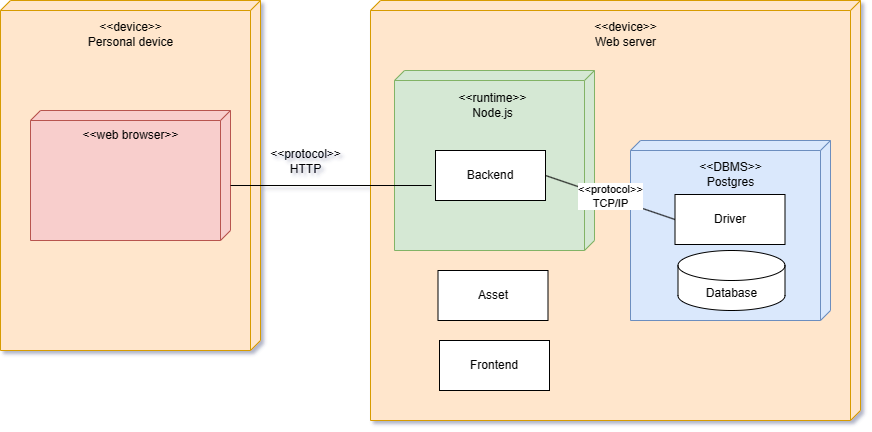

The diagram above was exported from draw.io. Its source (the exported page's mxGraphModel, read from the mxfile embedded in the PNG):
<mxGraphModel dx="1002" dy="569" grid="1" gridSize="10" guides="1" tooltips="1" connect="1" arrows="1" fold="1" page="1" pageScale="1" pageWidth="827" pageHeight="1169" math="0" shadow="0">
  <root>
    <mxCell id="0" />
    <mxCell id="1" parent="0" />
    <mxCell id="ekEEXqWG2v49Hf-JNNpN-1" value="" style="verticalAlign=top;align=left;spacingTop=8;spacingLeft=2;spacingRight=12;shape=cube;size=10;direction=south;fontStyle=4;html=1;whiteSpace=wrap;fillColor=#ffe6cc;strokeColor=#d79b00;" parent="1" vertex="1">
      <mxGeometry x="390" y="170" width="490" height="420" as="geometry" />
    </mxCell>
    <mxCell id="ekEEXqWG2v49Hf-JNNpN-4" value="&amp;lt;&amp;lt;device&amp;gt;&amp;gt;&lt;br&gt;Web server" style="text;html=1;strokeColor=none;fillColor=none;align=center;verticalAlign=middle;whiteSpace=wrap;rounded=0;" parent="1" vertex="1">
      <mxGeometry x="592.5" y="189" width="105" height="30" as="geometry" />
    </mxCell>
    <mxCell id="ekEEXqWG2v49Hf-JNNpN-8" value="" style="verticalAlign=top;align=left;spacingTop=8;spacingLeft=2;spacingRight=12;shape=cube;size=10;direction=south;fontStyle=4;html=1;whiteSpace=wrap;fillColor=#ffe6cc;strokeColor=#d79b00;" parent="1" vertex="1">
      <mxGeometry x="20" y="170" width="260" height="350" as="geometry" />
    </mxCell>
    <mxCell id="ekEEXqWG2v49Hf-JNNpN-10" value="&amp;lt;&amp;lt;device&amp;gt;&amp;gt;&lt;br&gt;Personal device" style="text;html=1;strokeColor=none;fillColor=none;align=center;verticalAlign=middle;whiteSpace=wrap;rounded=0;" parent="1" vertex="1">
      <mxGeometry x="97.5" y="189" width="105" height="30" as="geometry" />
    </mxCell>
    <mxCell id="ekEEXqWG2v49Hf-JNNpN-11" value="" style="verticalAlign=top;align=left;spacingTop=8;spacingLeft=2;spacingRight=12;shape=cube;size=10;direction=south;fontStyle=4;html=1;whiteSpace=wrap;fillColor=#f8cecc;strokeColor=#b85450;" parent="1" vertex="1">
      <mxGeometry x="50" y="280" width="200" height="130" as="geometry" />
    </mxCell>
    <mxCell id="ekEEXqWG2v49Hf-JNNpN-13" value="&amp;lt;&amp;lt;web browser&amp;gt;&amp;gt;" style="text;html=1;strokeColor=none;fillColor=none;align=center;verticalAlign=middle;whiteSpace=wrap;rounded=0;" parent="1" vertex="1">
      <mxGeometry x="97.5" y="290" width="105" height="30" as="geometry" />
    </mxCell>
    <mxCell id="ekEEXqWG2v49Hf-JNNpN-14" value="" style="verticalAlign=top;align=left;spacingTop=8;spacingLeft=2;spacingRight=12;shape=cube;size=10;direction=south;fontStyle=4;html=1;whiteSpace=wrap;fillColor=#d5e8d4;strokeColor=#82b366;" parent="1" vertex="1">
      <mxGeometry x="414" y="240" width="200" height="180" as="geometry" />
    </mxCell>
    <mxCell id="ekEEXqWG2v49Hf-JNNpN-15" value="&amp;lt;&amp;lt;runtime&amp;gt;&amp;gt;&lt;br&gt;Node.js" style="text;html=1;strokeColor=none;fillColor=none;align=center;verticalAlign=middle;whiteSpace=wrap;rounded=0;" parent="1" vertex="1">
      <mxGeometry x="460" y="260" width="105" height="30" as="geometry" />
    </mxCell>
    <mxCell id="ekEEXqWG2v49Hf-JNNpN-18" value="Backend" style="html=1;whiteSpace=wrap;" parent="1" vertex="1">
      <mxGeometry x="455" y="320" width="110" height="50" as="geometry" />
    </mxCell>
    <mxCell id="ekEEXqWG2v49Hf-JNNpN-19" value="Asset" style="html=1;whiteSpace=wrap;" parent="1" vertex="1">
      <mxGeometry x="457.5" y="440" width="110" height="50" as="geometry" />
    </mxCell>
    <mxCell id="ekEEXqWG2v49Hf-JNNpN-20" value="Frontend" style="html=1;whiteSpace=wrap;" parent="1" vertex="1">
      <mxGeometry x="459" y="510" width="110" height="50" as="geometry" />
    </mxCell>
    <mxCell id="ekEEXqWG2v49Hf-JNNpN-22" value="" style="line;strokeWidth=1;fillColor=none;align=left;verticalAlign=middle;spacingTop=-1;spacingLeft=3;spacingRight=3;rotatable=0;labelPosition=right;points=[];portConstraint=eastwest;strokeColor=inherit;" parent="1" vertex="1">
      <mxGeometry x="250" y="351" width="201" height="8" as="geometry" />
    </mxCell>
    <mxCell id="ekEEXqWG2v49Hf-JNNpN-23" value="&amp;lt;&amp;lt;protocol&amp;gt;&amp;gt;&lt;br&gt;HTTP" style="text;html=1;align=center;verticalAlign=middle;resizable=0;points=[];autosize=1;strokeColor=none;fillColor=none;" parent="1" vertex="1">
      <mxGeometry x="280" y="311" width="90" height="40" as="geometry" />
    </mxCell>
    <mxCell id="ekEEXqWG2v49Hf-JNNpN-24" value="" style="verticalAlign=top;align=left;spacingTop=8;spacingLeft=2;spacingRight=12;shape=cube;size=10;direction=south;fontStyle=4;html=1;whiteSpace=wrap;fillColor=#dae8fc;strokeColor=#6c8ebf;" parent="1" vertex="1">
      <mxGeometry x="650" y="310" width="200" height="180" as="geometry" />
    </mxCell>
    <mxCell id="ekEEXqWG2v49Hf-JNNpN-25" value="&amp;lt;&amp;lt;DBMS&amp;gt;&amp;gt;&lt;br&gt;Postgres" style="text;html=1;strokeColor=none;fillColor=none;align=center;verticalAlign=middle;whiteSpace=wrap;rounded=0;" parent="1" vertex="1">
      <mxGeometry x="697.5" y="329" width="105" height="30" as="geometry" />
    </mxCell>
    <mxCell id="ekEEXqWG2v49Hf-JNNpN-26" value="Database" style="shape=cylinder3;whiteSpace=wrap;html=1;boundedLbl=1;backgroundOutline=1;size=15;" parent="1" vertex="1">
      <mxGeometry x="697.5" y="420" width="107" height="60" as="geometry" />
    </mxCell>
    <mxCell id="ekEEXqWG2v49Hf-JNNpN-27" value="" style="endArrow=none;html=1;rounded=0;entryX=1;entryY=0.5;entryDx=0;entryDy=0;exitX=0;exitY=0.5;exitDx=0;exitDy=0;" parent="1" source="ekEEXqWG2v49Hf-JNNpN-29" target="ekEEXqWG2v49Hf-JNNpN-18" edge="1">
      <mxGeometry width="50" height="50" relative="1" as="geometry">
        <mxPoint x="390" y="420" as="sourcePoint" />
        <mxPoint x="440" y="370" as="targetPoint" />
      </mxGeometry>
    </mxCell>
    <mxCell id="ekEEXqWG2v49Hf-JNNpN-28" value="&amp;lt;&amp;lt;protocol&amp;gt;&amp;gt;&lt;br&gt;TCP/IP" style="edgeLabel;html=1;align=center;verticalAlign=middle;resizable=0;points=[];" parent="ekEEXqWG2v49Hf-JNNpN-27" connectable="0" vertex="1">
      <mxGeometry x="0.3622" y="4" relative="1" as="geometry">
        <mxPoint x="24" y="3" as="offset" />
      </mxGeometry>
    </mxCell>
    <mxCell id="ekEEXqWG2v49Hf-JNNpN-29" value="Driver" style="html=1;whiteSpace=wrap;" parent="1" vertex="1">
      <mxGeometry x="694.5" y="364" width="110" height="50" as="geometry" />
    </mxCell>
  </root>
</mxGraphModel>